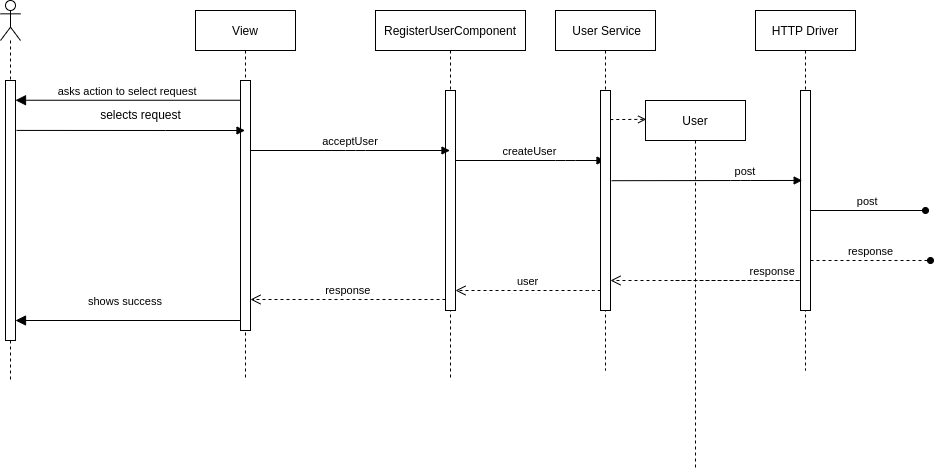

The diagram above was exported from draw.io. Its source (the exported page's mxGraphModel, read from the mxfile embedded in the PNG):
<mxGraphModel dx="1839" dy="600" grid="1" gridSize="10" guides="1" tooltips="1" connect="1" arrows="1" fold="1" page="1" pageScale="1" pageWidth="850" pageHeight="1100" math="0" shadow="0">
  <root>
    <mxCell id="NFeT_q0WCyQOi6_PHXsx-0" />
    <mxCell id="NFeT_q0WCyQOi6_PHXsx-1" parent="NFeT_q0WCyQOi6_PHXsx-0" />
    <mxCell id="NFeT_q0WCyQOi6_PHXsx-2" value="View" style="shape=umlLifeline;perimeter=lifelinePerimeter;container=1;collapsible=0;recursiveResize=0;rounded=0;shadow=0;strokeWidth=1;" parent="NFeT_q0WCyQOi6_PHXsx-1" vertex="1">
      <mxGeometry x="120" y="20" width="100" height="370" as="geometry" />
    </mxCell>
    <mxCell id="NFeT_q0WCyQOi6_PHXsx-3" value="" style="points=[];perimeter=orthogonalPerimeter;rounded=0;shadow=0;strokeWidth=1;" parent="NFeT_q0WCyQOi6_PHXsx-2" vertex="1">
      <mxGeometry x="45" y="70" width="10" height="250" as="geometry" />
    </mxCell>
    <mxCell id="NFeT_q0WCyQOi6_PHXsx-4" value="RegisterUserComponent" style="shape=umlLifeline;perimeter=lifelinePerimeter;container=1;collapsible=0;recursiveResize=0;rounded=0;shadow=0;strokeWidth=1;" parent="NFeT_q0WCyQOi6_PHXsx-1" vertex="1">
      <mxGeometry x="300" y="20" width="150" height="370" as="geometry" />
    </mxCell>
    <mxCell id="NFeT_q0WCyQOi6_PHXsx-5" value="" style="points=[];perimeter=orthogonalPerimeter;rounded=0;shadow=0;strokeWidth=1;" parent="NFeT_q0WCyQOi6_PHXsx-4" vertex="1">
      <mxGeometry x="70" y="80" width="10" height="220" as="geometry" />
    </mxCell>
    <mxCell id="NFeT_q0WCyQOi6_PHXsx-6" value="response" style="verticalAlign=bottom;endArrow=open;dashed=1;endSize=8;exitX=0;exitY=0.95;shadow=0;strokeWidth=1;" parent="NFeT_q0WCyQOi6_PHXsx-1" source="NFeT_q0WCyQOi6_PHXsx-5" target="NFeT_q0WCyQOi6_PHXsx-3" edge="1">
      <mxGeometry relative="1" as="geometry">
        <mxPoint x="275" y="236" as="targetPoint" />
      </mxGeometry>
    </mxCell>
    <mxCell id="NFeT_q0WCyQOi6_PHXsx-7" value="acceptUser" style="verticalAlign=bottom;endArrow=block;shadow=0;strokeWidth=1;" parent="NFeT_q0WCyQOi6_PHXsx-1" source="NFeT_q0WCyQOi6_PHXsx-3" target="NFeT_q0WCyQOi6_PHXsx-4" edge="1">
      <mxGeometry relative="1" as="geometry">
        <mxPoint x="275" y="160" as="sourcePoint" />
        <Array as="points">
          <mxPoint x="280" y="160" />
        </Array>
      </mxGeometry>
    </mxCell>
    <mxCell id="NFeT_q0WCyQOi6_PHXsx-8" value="createUser" style="verticalAlign=bottom;endArrow=block;shadow=0;strokeWidth=1;" parent="NFeT_q0WCyQOi6_PHXsx-1" source="NFeT_q0WCyQOi6_PHXsx-5" target="NFeT_q0WCyQOi6_PHXsx-12" edge="1">
      <mxGeometry relative="1" as="geometry">
        <mxPoint x="240" y="200" as="sourcePoint" />
        <mxPoint x="560" y="180" as="targetPoint" />
        <Array as="points">
          <mxPoint x="490" y="170" />
        </Array>
      </mxGeometry>
    </mxCell>
    <mxCell id="NFeT_q0WCyQOi6_PHXsx-9" value="user" style="verticalAlign=bottom;endArrow=open;dashed=1;endSize=8;shadow=0;strokeWidth=1;" parent="NFeT_q0WCyQOi6_PHXsx-1" source="NFeT_q0WCyQOi6_PHXsx-13" target="NFeT_q0WCyQOi6_PHXsx-5" edge="1">
      <mxGeometry relative="1" as="geometry">
        <mxPoint x="240" y="257" as="targetPoint" />
        <mxPoint x="560" y="256" as="sourcePoint" />
        <Array as="points">
          <mxPoint x="520" y="300" />
        </Array>
        <mxPoint as="offset" />
      </mxGeometry>
    </mxCell>
    <mxCell id="NFeT_q0WCyQOi6_PHXsx-10" value="" style="html=1;verticalAlign=bottom;endArrow=block;rounded=0;exitX=1.1;exitY=0.192;exitDx=0;exitDy=0;exitPerimeter=0;" parent="NFeT_q0WCyQOi6_PHXsx-1" source="NFeT_q0WCyQOi6_PHXsx-22" target="NFeT_q0WCyQOi6_PHXsx-2" edge="1">
      <mxGeometry width="80" relative="1" as="geometry">
        <mxPoint x="-20" y="160" as="sourcePoint" />
        <mxPoint x="160" y="160" as="targetPoint" />
        <Array as="points">
          <mxPoint x="90" y="140" />
        </Array>
      </mxGeometry>
    </mxCell>
    <mxCell id="NFeT_q0WCyQOi6_PHXsx-11" value="" style="shape=umlLifeline;participant=umlActor;perimeter=lifelinePerimeter;whiteSpace=wrap;html=1;container=1;collapsible=0;recursiveResize=0;verticalAlign=top;spacingTop=36;outlineConnect=0;" parent="NFeT_q0WCyQOi6_PHXsx-1" vertex="1">
      <mxGeometry x="-75" y="10" width="20" height="380" as="geometry" />
    </mxCell>
    <mxCell id="NFeT_q0WCyQOi6_PHXsx-12" value=" User Service" style="shape=umlLifeline;perimeter=lifelinePerimeter;container=1;collapsible=0;recursiveResize=0;rounded=0;shadow=0;strokeWidth=1;" parent="NFeT_q0WCyQOi6_PHXsx-1" vertex="1">
      <mxGeometry x="480" y="20" width="100" height="360" as="geometry" />
    </mxCell>
    <mxCell id="NFeT_q0WCyQOi6_PHXsx-13" value="" style="points=[];perimeter=orthogonalPerimeter;rounded=0;shadow=0;strokeWidth=1;" parent="NFeT_q0WCyQOi6_PHXsx-12" vertex="1">
      <mxGeometry x="45" y="80" width="10" height="220" as="geometry" />
    </mxCell>
    <mxCell id="NFeT_q0WCyQOi6_PHXsx-14" value="response" style="verticalAlign=bottom;endArrow=open;dashed=1;endSize=8;shadow=0;strokeWidth=1;" parent="NFeT_q0WCyQOi6_PHXsx-12" edge="1">
      <mxGeometry relative="1" as="geometry">
        <mxPoint x="55" y="270" as="targetPoint" />
        <mxPoint x="120" y="270" as="sourcePoint" />
        <Array as="points">
          <mxPoint x="250" y="270" />
        </Array>
      </mxGeometry>
    </mxCell>
    <mxCell id="NFeT_q0WCyQOi6_PHXsx-15" value="HTTP Driver" style="shape=umlLifeline;perimeter=lifelinePerimeter;container=1;collapsible=0;recursiveResize=0;rounded=0;shadow=0;strokeWidth=1;" parent="NFeT_q0WCyQOi6_PHXsx-1" vertex="1">
      <mxGeometry x="680" y="20" width="100" height="360" as="geometry" />
    </mxCell>
    <mxCell id="NFeT_q0WCyQOi6_PHXsx-16" value="" style="points=[];perimeter=orthogonalPerimeter;rounded=0;shadow=0;strokeWidth=1;" parent="NFeT_q0WCyQOi6_PHXsx-15" vertex="1">
      <mxGeometry x="45" y="80" width="10" height="220" as="geometry" />
    </mxCell>
    <mxCell id="NFeT_q0WCyQOi6_PHXsx-17" value="response" style="html=1;verticalAlign=bottom;endArrow=none;rounded=0;endFill=0;startArrow=oval;startFill=1;dashed=1;" parent="NFeT_q0WCyQOi6_PHXsx-15" edge="1">
      <mxGeometry x="-0.0029" width="80" relative="1" as="geometry">
        <mxPoint x="175" y="250" as="sourcePoint" />
        <mxPoint x="55" y="250" as="targetPoint" />
        <Array as="points">
          <mxPoint x="115" y="250" />
          <mxPoint x="65" y="250" />
        </Array>
        <mxPoint as="offset" />
      </mxGeometry>
    </mxCell>
    <mxCell id="NFeT_q0WCyQOi6_PHXsx-18" value="post" style="verticalAlign=bottom;startArrow=none;endArrow=oval;startSize=8;shadow=0;strokeWidth=1;endFill=1;startFill=0;" parent="NFeT_q0WCyQOi6_PHXsx-15" edge="1">
      <mxGeometry relative="1" as="geometry">
        <mxPoint x="55" y="200" as="sourcePoint" />
        <mxPoint x="170" y="200" as="targetPoint" />
      </mxGeometry>
    </mxCell>
    <mxCell id="NFeT_q0WCyQOi6_PHXsx-19" value="asks action to select request" style="verticalAlign=bottom;endArrow=block;endSize=8;exitX=-0.055;exitY=0.079;shadow=0;strokeWidth=1;exitDx=0;exitDy=0;exitPerimeter=0;endFill=1;" parent="NFeT_q0WCyQOi6_PHXsx-1" source="NFeT_q0WCyQOi6_PHXsx-3" target="NFeT_q0WCyQOi6_PHXsx-22" edge="1">
      <mxGeometry relative="1" as="geometry">
        <mxPoint x="-10.000000000000227" y="110.00000000000011" as="targetPoint" />
        <mxPoint x="160" y="110.00000000000011" as="sourcePoint" />
      </mxGeometry>
    </mxCell>
    <mxCell id="NFeT_q0WCyQOi6_PHXsx-20" value="selects request" style="text;html=1;align=center;verticalAlign=middle;resizable=0;points=[];autosize=1;strokeColor=none;fillColor=none;" parent="NFeT_q0WCyQOi6_PHXsx-1" vertex="1">
      <mxGeometry x="15" y="110" width="100" height="30" as="geometry" />
    </mxCell>
    <mxCell id="NFeT_q0WCyQOi6_PHXsx-21" value="post" style="verticalAlign=bottom;endArrow=block;shadow=0;strokeWidth=1;exitX=1.117;exitY=0.41;exitDx=0;exitDy=0;exitPerimeter=0;entryX=0.167;entryY=0.409;entryDx=0;entryDy=0;entryPerimeter=0;" parent="NFeT_q0WCyQOi6_PHXsx-1" source="NFeT_q0WCyQOi6_PHXsx-13" target="NFeT_q0WCyQOi6_PHXsx-16" edge="1">
      <mxGeometry x="0.405" relative="1" as="geometry">
        <mxPoint x="580" y="190" as="sourcePoint" />
        <mxPoint x="670" y="190" as="targetPoint" />
        <Array as="points">
          <mxPoint x="665" y="190" />
        </Array>
        <mxPoint as="offset" />
      </mxGeometry>
    </mxCell>
    <mxCell id="NFeT_q0WCyQOi6_PHXsx-22" value="" style="html=1;points=[];perimeter=orthogonalPerimeter;" parent="NFeT_q0WCyQOi6_PHXsx-1" vertex="1">
      <mxGeometry x="-70" y="90" width="10" height="260" as="geometry" />
    </mxCell>
    <mxCell id="NFeT_q0WCyQOi6_PHXsx-23" value="shows success" style="verticalAlign=bottom;endArrow=block;endSize=8;exitX=-0.055;exitY=0.079;shadow=0;strokeWidth=1;exitDx=0;exitDy=0;exitPerimeter=0;endFill=1;" parent="NFeT_q0WCyQOi6_PHXsx-1" edge="1">
      <mxGeometry x="0.0198" y="-10" relative="1" as="geometry">
        <mxPoint x="-60" y="330" as="targetPoint" />
        <mxPoint x="164.44999999999982" y="330" as="sourcePoint" />
        <mxPoint as="offset" />
      </mxGeometry>
    </mxCell>
    <mxCell id="Pz3A7_tgsjqoQNLX-hkF-0" value="User" style="shape=umlLifeline;perimeter=lifelinePerimeter;container=1;collapsible=0;recursiveResize=0;rounded=0;shadow=0;strokeWidth=1;" vertex="1" parent="NFeT_q0WCyQOi6_PHXsx-1">
      <mxGeometry x="570" y="110" width="100" height="370" as="geometry" />
    </mxCell>
    <mxCell id="Pz3A7_tgsjqoQNLX-hkF-2" value="" style="endArrow=open;dashed=1;html=1;rounded=0;entryX=0.007;entryY=0.051;entryDx=0;entryDy=0;entryPerimeter=0;exitX=0.979;exitY=0.132;exitDx=0;exitDy=0;exitPerimeter=0;endFill=0;" edge="1" parent="NFeT_q0WCyQOi6_PHXsx-1" source="NFeT_q0WCyQOi6_PHXsx-13" target="Pz3A7_tgsjqoQNLX-hkF-0">
      <mxGeometry width="50" height="50" relative="1" as="geometry">
        <mxPoint x="350" y="340" as="sourcePoint" />
        <mxPoint x="400" y="290" as="targetPoint" />
      </mxGeometry>
    </mxCell>
  </root>
</mxGraphModel>